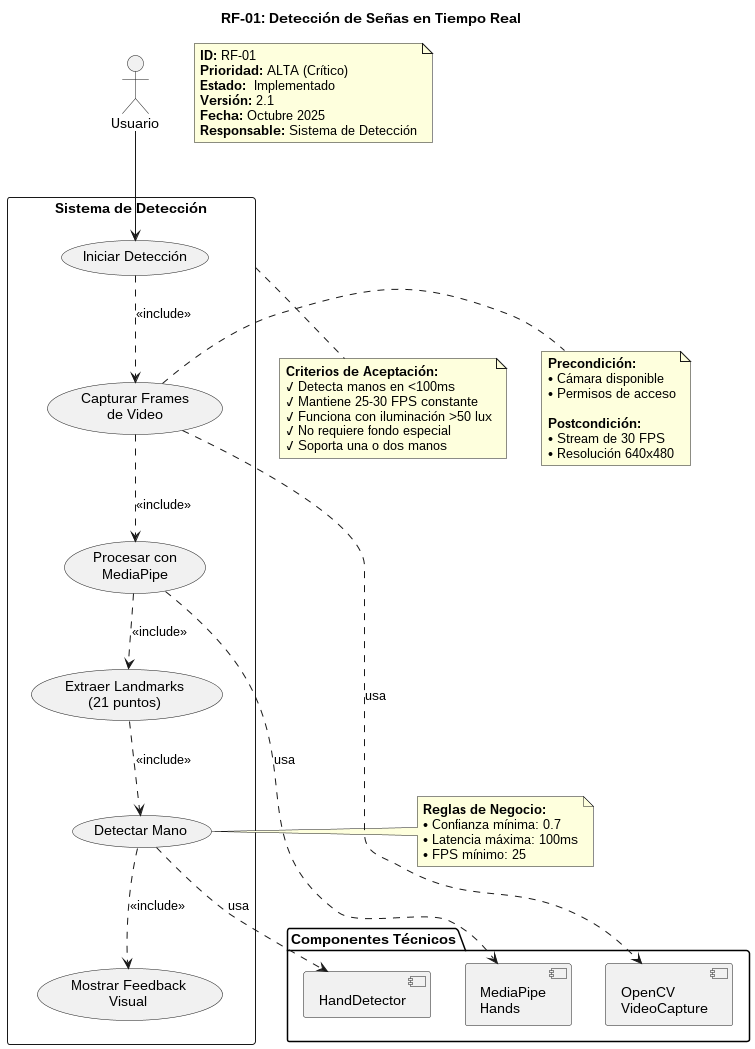

The diagram above was rendered by PlantUML. Its source (embedded in the PNG):
@startuml RF01_Deteccion_Tiempo_Real

title RF-01: Detección de Señas en Tiempo Real

' Metadata del requerimiento
note as metadata
**ID:** RF-01
**Prioridad:** ALTA (Crítico)
**Estado:** ✅ Implementado
**Versión:** 2.1
**Fecha:** Octubre 2025
**Responsable:** Sistema de Detección
end note

' Actor principal
actor "Usuario" as User

' Sistema
rectangle "Sistema de Detección" {
    usecase "Iniciar Detección" as UC1
    usecase "Capturar Frames\nde Video" as UC2
    usecase "Procesar con\nMediaPipe" as UC3
    usecase "Extraer Landmarks\n(21 puntos)" as UC4
    usecase "Detectar Mano" as UC5
    usecase "Mostrar Feedback\nVisual" as UC6
}

' Flujo principal
User --> UC1
UC1 ..> UC2 : <<include>>
UC2 ..> UC3 : <<include>>
UC3 ..> UC4 : <<include>>
UC4 ..> UC5 : <<include>>
UC5 ..> UC6 : <<include>>

' Condiciones y restricciones
note right of UC2
**Precondición:**
• Cámara disponible
• Permisos de acceso

**Postcondición:**
• Stream de 30 FPS
• Resolución 640x480
end note

note right of UC5
**Reglas de Negocio:**
• Confianza mínima: 0.7
• Latencia máxima: 100ms
• FPS mínimo: 25
end note

' Componentes técnicos
package "Componentes Técnicos" {
    component "OpenCV\nVideoCapture" as CV
    component "MediaPipe\nHands" as MP
    component "HandDetector" as HD
}

UC2 ..> CV : usa
UC3 ..> MP : usa
UC5 ..> HD : usa

' Criterios de aceptación
note bottom of "Sistema de Detección"
**Criterios de Aceptación:**
✓ Detecta manos en <100ms
✓ Mantiene 25-30 FPS constante
✓ Funciona con iluminación >50 lux
✓ No requiere fondo especial
✓ Soporta una o dos manos
end note

@enduml